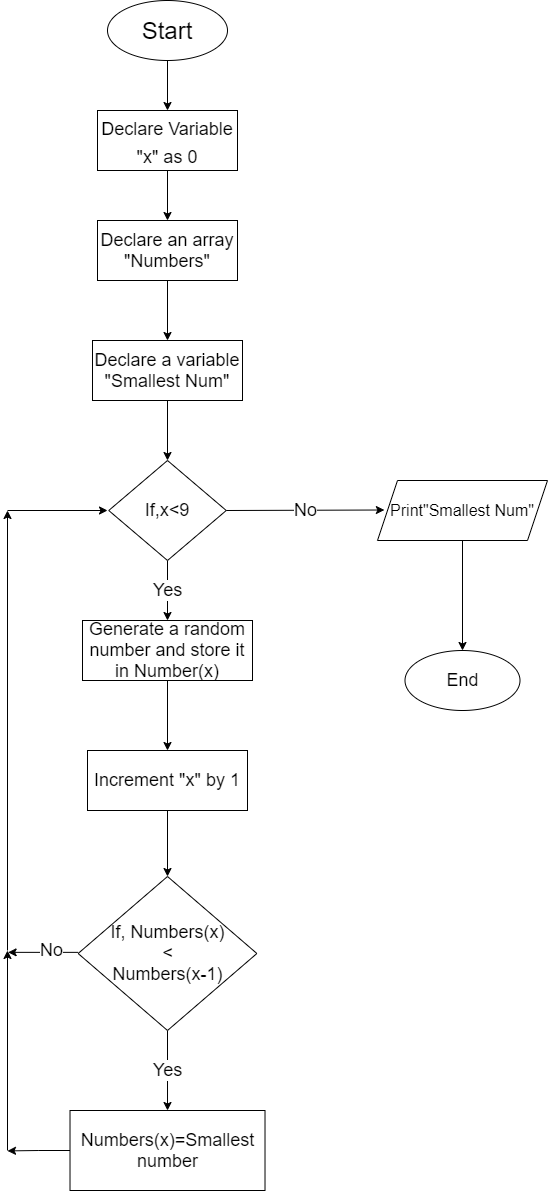

The diagram above was exported from draw.io. Its source (the exported page's mxGraphModel, read from the mxfile embedded in the PNG):
<mxGraphModel dx="1240" dy="643" grid="1" gridSize="10" guides="1" tooltips="1" connect="1" arrows="1" fold="1" page="1" pageScale="1" pageWidth="827" pageHeight="1169" math="0" shadow="0">
  <root>
    <mxCell id="WIyWlLk6GJQsqaUBKTNV-0" />
    <mxCell id="WIyWlLk6GJQsqaUBKTNV-1" parent="WIyWlLk6GJQsqaUBKTNV-0" />
    <mxCell id="4LyxfmGjFItM4j54NM_n-14" style="edgeStyle=orthogonalEdgeStyle;rounded=0;orthogonalLoop=1;jettySize=auto;html=1;exitX=0.5;exitY=1;exitDx=0;exitDy=0;entryX=0.5;entryY=0;entryDx=0;entryDy=0;fontSize=18;" edge="1" parent="WIyWlLk6GJQsqaUBKTNV-1" source="4LyxfmGjFItM4j54NM_n-0" target="4LyxfmGjFItM4j54NM_n-2">
      <mxGeometry relative="1" as="geometry" />
    </mxCell>
    <mxCell id="4LyxfmGjFItM4j54NM_n-0" value="&lt;font style=&quot;font-size: 24px&quot;&gt;Start&lt;/font&gt;" style="ellipse;whiteSpace=wrap;html=1;" vertex="1" parent="WIyWlLk6GJQsqaUBKTNV-1">
      <mxGeometry x="160" y="10" width="120" height="60" as="geometry" />
    </mxCell>
    <mxCell id="4LyxfmGjFItM4j54NM_n-15" style="edgeStyle=orthogonalEdgeStyle;rounded=0;orthogonalLoop=1;jettySize=auto;html=1;exitX=0.5;exitY=1;exitDx=0;exitDy=0;entryX=0.5;entryY=0;entryDx=0;entryDy=0;fontSize=18;" edge="1" parent="WIyWlLk6GJQsqaUBKTNV-1" source="4LyxfmGjFItM4j54NM_n-2" target="4LyxfmGjFItM4j54NM_n-4">
      <mxGeometry relative="1" as="geometry" />
    </mxCell>
    <mxCell id="4LyxfmGjFItM4j54NM_n-2" value="&lt;font style=&quot;font-size: 18px&quot;&gt;Declare Variable &quot;x&quot; as 0&lt;/font&gt;" style="rounded=0;whiteSpace=wrap;html=1;fontSize=24;" vertex="1" parent="WIyWlLk6GJQsqaUBKTNV-1">
      <mxGeometry x="150" y="120" width="140" height="60" as="geometry" />
    </mxCell>
    <mxCell id="4LyxfmGjFItM4j54NM_n-16" style="edgeStyle=orthogonalEdgeStyle;rounded=0;orthogonalLoop=1;jettySize=auto;html=1;exitX=0.5;exitY=1;exitDx=0;exitDy=0;entryX=0.5;entryY=0;entryDx=0;entryDy=0;fontSize=18;" edge="1" parent="WIyWlLk6GJQsqaUBKTNV-1" source="4LyxfmGjFItM4j54NM_n-4" target="4LyxfmGjFItM4j54NM_n-6">
      <mxGeometry relative="1" as="geometry" />
    </mxCell>
    <mxCell id="4LyxfmGjFItM4j54NM_n-4" value="&lt;font style=&quot;font-size: 18px&quot;&gt;Declare an array&lt;br&gt;&quot;Numbers&quot;&lt;/font&gt;" style="rounded=0;whiteSpace=wrap;html=1;fontSize=18;" vertex="1" parent="WIyWlLk6GJQsqaUBKTNV-1">
      <mxGeometry x="150" y="230" width="140" height="60" as="geometry" />
    </mxCell>
    <mxCell id="4LyxfmGjFItM4j54NM_n-17" style="edgeStyle=orthogonalEdgeStyle;rounded=0;orthogonalLoop=1;jettySize=auto;html=1;exitX=0.5;exitY=1;exitDx=0;exitDy=0;entryX=0.5;entryY=0;entryDx=0;entryDy=0;fontSize=18;" edge="1" parent="WIyWlLk6GJQsqaUBKTNV-1" source="4LyxfmGjFItM4j54NM_n-6" target="4LyxfmGjFItM4j54NM_n-8">
      <mxGeometry relative="1" as="geometry" />
    </mxCell>
    <mxCell id="4LyxfmGjFItM4j54NM_n-6" value="Declare a variable&lt;br&gt;&quot;Smallest Num&quot;" style="rounded=0;whiteSpace=wrap;html=1;fontSize=18;" vertex="1" parent="WIyWlLk6GJQsqaUBKTNV-1">
      <mxGeometry x="145" y="350" width="150" height="60" as="geometry" />
    </mxCell>
    <mxCell id="4LyxfmGjFItM4j54NM_n-18" value="Yes" style="edgeStyle=orthogonalEdgeStyle;rounded=0;orthogonalLoop=1;jettySize=auto;html=1;exitX=0.5;exitY=1;exitDx=0;exitDy=0;entryX=0.5;entryY=0;entryDx=0;entryDy=0;fontSize=18;" edge="1" parent="WIyWlLk6GJQsqaUBKTNV-1" source="4LyxfmGjFItM4j54NM_n-8" target="4LyxfmGjFItM4j54NM_n-9">
      <mxGeometry relative="1" as="geometry" />
    </mxCell>
    <mxCell id="4LyxfmGjFItM4j54NM_n-8" value="If,x&amp;lt;9" style="rhombus;whiteSpace=wrap;html=1;fontSize=18;" vertex="1" parent="WIyWlLk6GJQsqaUBKTNV-1">
      <mxGeometry x="161.25" y="470" width="117.5" height="100" as="geometry" />
    </mxCell>
    <mxCell id="4LyxfmGjFItM4j54NM_n-19" style="edgeStyle=orthogonalEdgeStyle;rounded=0;orthogonalLoop=1;jettySize=auto;html=1;exitX=0.5;exitY=1;exitDx=0;exitDy=0;entryX=0.5;entryY=0;entryDx=0;entryDy=0;fontSize=18;" edge="1" parent="WIyWlLk6GJQsqaUBKTNV-1" source="4LyxfmGjFItM4j54NM_n-9" target="4LyxfmGjFItM4j54NM_n-10">
      <mxGeometry relative="1" as="geometry" />
    </mxCell>
    <mxCell id="4LyxfmGjFItM4j54NM_n-9" value="Generate a random number and store it in Number(x)" style="rounded=0;whiteSpace=wrap;html=1;fontSize=18;" vertex="1" parent="WIyWlLk6GJQsqaUBKTNV-1">
      <mxGeometry x="135" y="630" width="170" height="60" as="geometry" />
    </mxCell>
    <mxCell id="4LyxfmGjFItM4j54NM_n-20" style="edgeStyle=orthogonalEdgeStyle;rounded=0;orthogonalLoop=1;jettySize=auto;html=1;exitX=0.5;exitY=1;exitDx=0;exitDy=0;entryX=0.5;entryY=0;entryDx=0;entryDy=0;fontSize=18;" edge="1" parent="WIyWlLk6GJQsqaUBKTNV-1" source="4LyxfmGjFItM4j54NM_n-10" target="4LyxfmGjFItM4j54NM_n-11">
      <mxGeometry relative="1" as="geometry" />
    </mxCell>
    <mxCell id="4LyxfmGjFItM4j54NM_n-10" value="Increment &quot;x&quot; by 1" style="rounded=0;whiteSpace=wrap;html=1;fontSize=18;" vertex="1" parent="WIyWlLk6GJQsqaUBKTNV-1">
      <mxGeometry x="140" y="760" width="160" height="60" as="geometry" />
    </mxCell>
    <mxCell id="4LyxfmGjFItM4j54NM_n-21" value="Yes" style="edgeStyle=orthogonalEdgeStyle;rounded=0;orthogonalLoop=1;jettySize=auto;html=1;exitX=0.5;exitY=1;exitDx=0;exitDy=0;entryX=0.5;entryY=0;entryDx=0;entryDy=0;fontSize=18;" edge="1" parent="WIyWlLk6GJQsqaUBKTNV-1" source="4LyxfmGjFItM4j54NM_n-11" target="4LyxfmGjFItM4j54NM_n-12">
      <mxGeometry relative="1" as="geometry" />
    </mxCell>
    <mxCell id="4LyxfmGjFItM4j54NM_n-11" value="If, Numbers(x)&lt;br&gt;&amp;lt;&lt;br&gt;Numbers(x-1)" style="rhombus;whiteSpace=wrap;html=1;fontSize=18;" vertex="1" parent="WIyWlLk6GJQsqaUBKTNV-1">
      <mxGeometry x="130.63" y="886" width="178.75" height="154" as="geometry" />
    </mxCell>
    <mxCell id="4LyxfmGjFItM4j54NM_n-24" style="edgeStyle=orthogonalEdgeStyle;rounded=0;orthogonalLoop=1;jettySize=auto;html=1;exitX=0;exitY=0.5;exitDx=0;exitDy=0;fontSize=18;" edge="1" parent="WIyWlLk6GJQsqaUBKTNV-1" source="4LyxfmGjFItM4j54NM_n-12">
      <mxGeometry relative="1" as="geometry">
        <mxPoint x="60" y="1160.4117647058824" as="targetPoint" />
      </mxGeometry>
    </mxCell>
    <mxCell id="4LyxfmGjFItM4j54NM_n-12" value="Numbers(x)=Smallest&lt;br&gt;number" style="rounded=0;whiteSpace=wrap;html=1;fontSize=18;" vertex="1" parent="WIyWlLk6GJQsqaUBKTNV-1">
      <mxGeometry x="122.51" y="1120" width="195" height="80" as="geometry" />
    </mxCell>
    <mxCell id="4LyxfmGjFItM4j54NM_n-25" value="" style="endArrow=classic;html=1;rounded=0;fontSize=18;" edge="1" parent="WIyWlLk6GJQsqaUBKTNV-1">
      <mxGeometry width="50" height="50" relative="1" as="geometry">
        <mxPoint x="60" y="1160" as="sourcePoint" />
        <mxPoint x="60" y="960" as="targetPoint" />
      </mxGeometry>
    </mxCell>
    <mxCell id="4LyxfmGjFItM4j54NM_n-26" value="" style="endArrow=classic;html=1;rounded=0;fontSize=18;" edge="1" parent="WIyWlLk6GJQsqaUBKTNV-1">
      <mxGeometry width="50" height="50" relative="1" as="geometry">
        <mxPoint x="130.63" y="961.86" as="sourcePoint" />
        <mxPoint x="60.63" y="961.86" as="targetPoint" />
      </mxGeometry>
    </mxCell>
    <mxCell id="4LyxfmGjFItM4j54NM_n-29" value="No" style="edgeLabel;html=1;align=center;verticalAlign=middle;resizable=0;points=[];fontSize=18;" vertex="1" connectable="0" parent="4LyxfmGjFItM4j54NM_n-26">
      <mxGeometry x="-0.2322" y="-2" relative="1" as="geometry">
        <mxPoint as="offset" />
      </mxGeometry>
    </mxCell>
    <mxCell id="4LyxfmGjFItM4j54NM_n-27" value="" style="endArrow=classic;html=1;rounded=0;fontSize=18;" edge="1" parent="WIyWlLk6GJQsqaUBKTNV-1">
      <mxGeometry width="50" height="50" relative="1" as="geometry">
        <mxPoint x="60" y="960" as="sourcePoint" />
        <mxPoint x="60" y="520" as="targetPoint" />
      </mxGeometry>
    </mxCell>
    <mxCell id="4LyxfmGjFItM4j54NM_n-28" value="" style="endArrow=classic;html=1;rounded=0;fontSize=18;" edge="1" parent="WIyWlLk6GJQsqaUBKTNV-1">
      <mxGeometry width="50" height="50" relative="1" as="geometry">
        <mxPoint x="60" y="520" as="sourcePoint" />
        <mxPoint x="160" y="520" as="targetPoint" />
      </mxGeometry>
    </mxCell>
    <mxCell id="4LyxfmGjFItM4j54NM_n-30" value="No" style="endArrow=classic;html=1;rounded=0;fontSize=18;exitX=1;exitY=0.5;exitDx=0;exitDy=0;" edge="1" parent="WIyWlLk6GJQsqaUBKTNV-1" source="4LyxfmGjFItM4j54NM_n-8">
      <mxGeometry width="50" height="50" relative="1" as="geometry">
        <mxPoint x="309.38" y="519.9200000000001" as="sourcePoint" />
        <mxPoint x="436.89" y="519.5" as="targetPoint" />
      </mxGeometry>
    </mxCell>
    <mxCell id="4LyxfmGjFItM4j54NM_n-34" style="edgeStyle=orthogonalEdgeStyle;rounded=0;orthogonalLoop=1;jettySize=auto;html=1;entryX=0.5;entryY=0;entryDx=0;entryDy=0;fontSize=18;" edge="1" parent="WIyWlLk6GJQsqaUBKTNV-1" source="4LyxfmGjFItM4j54NM_n-31" target="4LyxfmGjFItM4j54NM_n-32">
      <mxGeometry relative="1" as="geometry" />
    </mxCell>
    <mxCell id="4LyxfmGjFItM4j54NM_n-31" value="&lt;font style=&quot;font-size: 16px&quot;&gt;Print&quot;Smallest Num&quot;&lt;/font&gt;" style="shape=parallelogram;perimeter=parallelogramPerimeter;whiteSpace=wrap;html=1;fixedSize=1;fontSize=18;" vertex="1" parent="WIyWlLk6GJQsqaUBKTNV-1">
      <mxGeometry x="430" y="490" width="170" height="60" as="geometry" />
    </mxCell>
    <mxCell id="4LyxfmGjFItM4j54NM_n-32" value="&lt;font style=&quot;font-size: 18px&quot;&gt;End&lt;/font&gt;" style="ellipse;whiteSpace=wrap;html=1;fontSize=16;" vertex="1" parent="WIyWlLk6GJQsqaUBKTNV-1">
      <mxGeometry x="457.5" y="660" width="115" height="60" as="geometry" />
    </mxCell>
  </root>
</mxGraphModel>